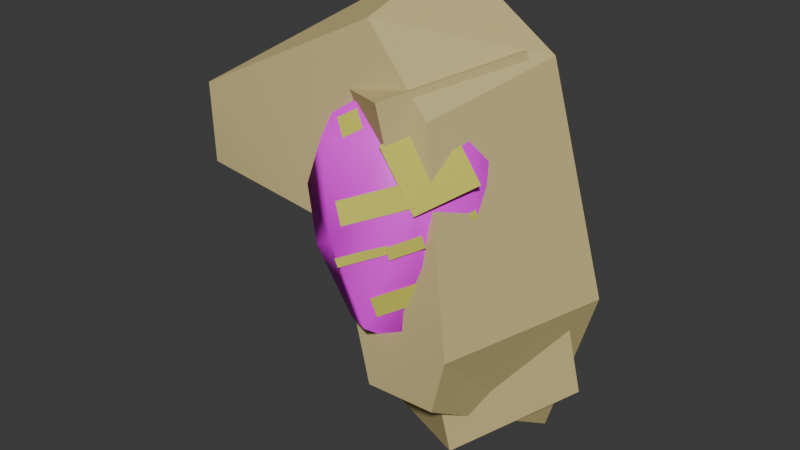 # Source: left_torso_armor.blend  (saved by Blender 4.2.67; exported with 4.5.12 LTS)
import bpy
from mathutils import Matrix  # noqa: F401  (used for matrix-valued properties, if any)

bpy.ops.wm.read_factory_settings(use_empty=True)
scene = bpy.context.scene
scene.name = 'Scene'

# ---- collections
col_collection = bpy.data.collections.new('Collection'); scene.collection.children.link(col_collection)

# ---- images (referenced by path relative to the original .blend; pixels are not part of the script)
import os
ASSET_DIR = os.environ.get("B2B_ASSET_DIR", "")  # directory of the original .blend (textures are referenced by path, not embedded)
HERE = os.path.dirname(os.path.abspath(__file__))  # packed textures are extracted next to this script under _unpacked/

def load_image(name, relpath, width, height, colorspace="sRGB"):
    """Load a texture the original file referenced (path relative to the .blend, or extracted next to this script)."""
    p = next((c for c in (os.path.join(HERE, relpath), os.path.join(ASSET_DIR, relpath)) if relpath and os.path.exists(c)), "")
    if p:
        img = bpy.data.images.load(p, check_existing=True)
        img.name = name
    else:  # same state as the original file: an image datablock whose file is absent (Cycles renders it pink)
        img = bpy.data.images.new(name, width, height)
        img.source = "FILE"
        img.filepath = "//" + (relpath or name)
    img.colorspace_settings.name = colorspace
    return img
img_heretic_tif = load_image('heretic.tif', 'heretic.tif', 1024, 1024, 'sRGB')

# ---- materials (node trees are filled in below, after node groups)
mat_tough_floodflesh_combatform = bpy.data.materials.new('tough_floodflesh_combatform')
mat_tough_floodflesh_combatform.diffuse_color = (0.6071, 0.4981, 0.2323, 1.0)
mat_heretic_armor = bpy.data.materials.new('heretic_armor')
mat_inset_lights = bpy.data.materials.new('inset_lights')
mat_inset_lights.diffuse_color = (0.6129, 0.5928, 0.09519, 1.0)

# ---- material node trees
mat_heretic_armor.use_nodes = True; mat_heretic_armor.node_tree.nodes.clear()
_N = mat_heretic_armor.node_tree.nodes; _L = mat_heretic_armor.node_tree.links
n0 = _N.new('ShaderNodeBsdfPrincipled'); n0.name = 'Principled BSDF'; n0.location = (10, 300)
n1 = _N.new('ShaderNodeOutputMaterial'); n1.name = 'Material Output'; n1.location = (300, 300)
n2 = _N.new('ShaderNodeTexImage'); n2.name = 'Image Texture'; n2.location = (-280, 280)
n2.image = img_heretic_tif
_L.new(n0.outputs[0], n1.inputs[0])
_L.new(n2.outputs[0], n0.inputs[0])
n1.is_active_output = True

# ---- world
world_world = bpy.data.worlds.new('World'); scene.world = world_world
world_world.use_nodes = True; world_world.node_tree.nodes.clear()
_N = world_world.node_tree.nodes; _L = world_world.node_tree.links
n0 = _N.new('ShaderNodeOutputWorld'); n0.name = 'World Output'; n0.location = (300, 300)
n1 = _N.new('ShaderNodeBackground'); n1.name = 'Background'; n1.location = (10, 300)
n1.inputs[0].default_value = (0.05088, 0.05088, 0.05088, 1.0)
_L.new(n1.outputs[0], n0.inputs[0])
n0.is_active_output = True
world_world.color = (0.05088, 0.05088, 0.05088)
world_world.sun_shadow_jitter_overblur = 0.0

# ---- meshes
me_phy_right_torso_armor = bpy.data.meshes.new('$phy_right_torso_armor')
me_phy_right_torso_armor.from_pydata([(-0.5, -0.5, -0.5), (-0.5, -0.5, 0.5), (-0.5, 0.5, -0.5), (-0.5, 0.5, 0.5), (0.5, -0.5, -0.5), (0.5, -0.5, 0.5), (0.5, 0.5, -0.5), (0.5, 0.5, 0.5)], [], [(0, 1, 3, 2), (2, 3, 7, 6), (6, 7, 5, 4), (4, 5, 1, 0), (2, 6, 4, 0), (7, 3, 1, 5)])
me_phy_right_torso_armor.materials.append(mat_tough_floodflesh_combatform)
me_phy_right_torso_armor.update()
me_right_torso_armor_base_body = bpy.data.meshes.new('@right_torso_armor_base body')
me_right_torso_armor_base_body.from_pydata([(-0.01687, -4.348, 1.563), (1.861, -4.54, -5.526), (5.341, -4.54, -5.403), (-0.01687, -4.348, 1.563), (5.341, -4.54, -5.403), (6.032, -4.636, -2.619), (-0.01687, -4.348, 1.563), (6.032, -4.636, -2.619), (3.78, -3.143, 6.823), (-0.01687, -4.348, 1.563), (3.78, -3.143, 6.823), (0.5501, -2.856, 10.34), (-0.01687, -4.348, 1.563), (0.5501, -2.856, 10.34), (-7.476, -4.348, 6.267), (-0.01687, -4.348, 1.563), (-7.476, -4.348, 6.267), (-7.353, -4.348, 2.499), (2.115, 1.445, -0.1273), (1.861, 4.77, -11.54), (1.861, -4.54, -5.526), (1.861, -4.54, -5.526), (-0.01687, -4.348, 1.563), (2.115, 1.445, -0.1273), (1.861, 4.77, -11.54), (5.341, 4.77, -11.41), (5.341, -4.54, -5.403), (5.341, -4.54, -5.403), (1.861, -4.54, -5.526), (1.861, 4.77, -11.54), (5.341, 4.77, -11.41), (8.044, 4.13, -2.819), (6.032, -4.636, -2.619), (6.032, -4.636, -2.619), (5.341, -4.54, -5.403), (5.341, 4.77, -11.41), (8.044, 4.13, -2.819), (5.792, 2.723, 8.478), (3.78, -3.143, 6.823), (3.78, -3.143, 6.823), (6.032, -4.636, -2.619), (8.044, 4.13, -2.819), (5.792, 2.723, 8.478), (0.5501, 2.723, 12.0), (0.5501, -2.856, 10.34), (0.5501, -2.856, 10.34), (3.78, -3.143, 6.823), (5.792, 2.723, 8.478), (0.5501, 2.723, 12.0), (-2.135, 2.483, 6.267), (-7.476, -4.348, 6.267), (-7.476, -4.348, 6.267), (0.5501, -2.856, 10.34), (0.5501, 2.723, 12.0), (-2.135, 2.483, 6.267), (-2.448, 2.483, 3.871), (-7.353, -4.348, 2.499), (-7.353, -4.348, 2.499), (-7.476, -4.348, 6.267), (-2.135, 2.483, 6.267), (-2.448, 2.483, 3.871), (2.115, 1.445, -0.1273), (-0.01687, -4.348, 1.563), (-0.01687, -4.348, 1.563), (-7.353, -4.348, 2.499), (-2.448, 2.483, 3.871), (2.115, 1.445, -0.1273), (-2.448, 2.483, 3.871), (-2.135, 2.483, 6.267), (-2.135, 2.483, 6.267), (0.5501, 2.723, 12.0), (5.792, 2.723, 8.478), (2.115, 1.445, -0.1273), (-2.135, 2.483, 6.267), (5.792, 2.723, 8.478), (2.115, 1.445, -0.1273), (5.792, 2.723, 8.478), (8.044, 4.13, -2.819), (2.115, 1.445, -0.1273), (8.044, 4.13, -2.819), (5.341, 4.77, -11.41), (2.115, 1.445, -0.1273), (5.341, 4.77, -11.41), (1.861, 4.77, -11.54)], [], [(0, 1, 2), (3, 4, 5), (6, 7, 8), (9, 10, 11), (12, 13, 14), (15, 16, 17), (18, 19, 20), (21, 22, 23), (24, 25, 26), (27, 28, 29), (30, 31, 32), (33, 34, 35), (36, 37, 38), (39, 40, 41), (42, 43, 44), (45, 46, 47), (48, 49, 50), (51, 52, 53), (54, 55, 56), (57, 58, 59), (60, 61, 62), (63, 64, 65), (66, 67, 68), (69, 70, 71), (72, 73, 74), (75, 76, 77), (78, 79, 80), (81, 82, 83)])
me_right_torso_armor_base_body.polygons.foreach_set('use_smooth', [True] * 28)
_ca = me_right_torso_armor_base_body.color_attributes.new('color', 'FLOAT_COLOR', 'POINT')
_ca.data.foreach_set('color', [0.0, 0.0, 0.0, 1.0, 0.0, 0.0, 0.0, 1.0, 0.0, 0.0, 0.0, 1.0, 0.0, 0.0, 0.0, 1.0, 0.0, 0.0, 0.0, 1.0, 0.0, 0.0, 0.0, 1.0, 0.0, 0.0, 0.0, 1.0, 0.0, 0.0, 0.0, 1.0, 0.0, 0.0, 0.0, 1.0, 0.0, 0.0, 0.0, 1.0, 0.0, 0.0, 0.0, 1.0, 0.0, 0.0, 0.0, 1.0, 0.0, 0.0, 0.0, 1.0, 0.0, 0.0, 0.0, 1.0, 0.0, 0.0, 0.0, 1.0, 0.0, 0.0, 0.0, 1.0, 0.0, 0.0, 0.0, 1.0, 0.0, 0.0, 0.0, 1.0, 0.0, 0.0, 0.0, 1.0, 0.0, 0.0, 0.0, 1.0, 0.0, 0.0, 0.0, 1.0, 0.0, 0.0, 0.0, 1.0, 0.0, 0.0, 0.0, 1.0, 0.0, 0.0, 0.0, 1.0, 0.0, 0.0, 0.0, 1.0, 0.0, 0.0, 0.0, 1.0, 0.0, 0.0, 0.0, 1.0, 0.0, 0.0, 0.0, 1.0, 0.0, 0.0, 0.0, 1.0, 0.0, 0.0, 0.0, 1.0, 0.0, 0.0, 0.0, 1.0, 0.0, 0.0, 0.0, 1.0, 0.0, 0.0, 0.0, 1.0, 0.0, 0.0, 0.0, 1.0, 0.0, 0.0, 0.0, 1.0, 0.0, 0.0, 0.0, 1.0, 0.0, 0.0, 0.0, 1.0, 0.0, 0.0, 0.0, 1.0, 0.0, 0.0, 0.0, 1.0, 0.0, 0.0, 0.0, 1.0, 0.0, 0.0, 0.0, 1.0, 0.0, 0.0, 0.0, 1.0, 0.0, 0.0, 0.0, 1.0, 0.0, 0.0, 0.0, 1.0, 0.0, 0.0, 0.0, 1.0, 0.0, 0.0, 0.0, 1.0, 0.0, 0.0, 0.0, 1.0, 0.0, 0.0, 0.0, 1.0, 0.0, 0.0, 0.0, 1.0, 0.0, 0.0, 0.0, 1.0, 0.0, 0.0, 0.0, 1.0, 0.0, 0.0, 0.0, 1.0, 0.0, 0.0, 0.0, 1.0, 0.0, 0.0, 0.0, 1.0, 0.0, 0.0, 0.0, 1.0, 0.0, 0.0, 0.0, 1.0, 0.0, 0.0, 0.0, 1.0, 0.0, 0.0, 0.0, 1.0, 0.0, 0.0, 0.0, 1.0, 0.0, 0.0, 0.0, 1.0, 0.0, 0.0, 0.0, 1.0, 0.0, 0.0, 0.0, 1.0, 0.0, 0.0, 0.0, 1.0, 0.0, 0.0, 0.0, 1.0, 0.0, 0.0, 0.0, 1.0, 0.0, 0.0, 0.0, 1.0, 0.0, 0.0, 0.0, 1.0, 0.0, 0.0, 0.0, 1.0, 0.0, 0.0, 0.0, 1.0, 0.0, 0.0, 0.0, 1.0, 0.0, 0.0, 0.0, 1.0, 0.0, 0.0, 0.0, 1.0, 0.0, 0.0, 0.0, 1.0, 0.0, 0.0, 0.0, 1.0, 0.0, 0.0, 0.0, 1.0, 0.0, 0.0, 0.0, 1.0, 0.0, 0.0, 0.0, 1.0, 0.0, 0.0, 0.0, 1.0, 0.0, 0.0, 0.0, 1.0, 0.0, 0.0, 0.0, 1.0, 0.0, 0.0, 0.0, 1.0, 0.0, 0.0, 0.0, 1.0, 0.0, 0.0, 0.0, 1.0, 0.0, 0.0, 0.0, 1.0])
me_right_torso_armor_base_body.materials.append(mat_tough_floodflesh_combatform)
me_right_torso_armor_base_body.update()
me_right_torso_armor_base_body.normals_split_custom_set([tuple(v) for v in zip(*[iter([0.05833, -0.9906, 0.1241, -0.0009458, -0.9996, 0.0268, -0.03005, -0.9995, 0.00441, 0.05832, -0.9906, 0.1241, -0.03006, -0.9995, 0.004396, -0.02406, -0.9991, 0.03391, 0.05836, -0.9905, 0.1241, -0.02406, -0.9991, 0.03392, 0.0833, -0.9828, 0.1649, 0.05835, -0.9906, 0.1241, 0.08331, -0.9828, 0.1649, 0.09548, -0.9824, 0.1607, 0.05836, -0.9905, 0.1241, 0.09547, -0.9824, 0.1607, 0.05242, -0.9952, 0.08313, 0.05833, -0.9906, 0.1241, 0.05242, -0.9952, 0.08311, 0.0, -1.0, -3.465e-08, -0.9995, 0.0177, 0.02742, -0.9995, 0.0177, 0.02742, -0.9995, 0.0177, 0.02742, -0.9295, 0.268, -0.2534, -0.9295, 0.268, -0.2534, -0.9295, 0.268, -0.2534, 0.02964, -0.5422, -0.8397, 0.02964, -0.5422, -0.8397, 0.02964, -0.5422, -0.8397, 0.02964, -0.5422, -0.8397, 0.02964, -0.5422, -0.8397, 0.02964, -0.5422, -0.8397, 0.9259, -0.2195, -0.3075, 0.9259, -0.2195, -0.3075, 0.9259, -0.2195, -0.3075, 0.9573, -0.1568, -0.2429, 0.9573, -0.1568, -0.2429, 0.9573, -0.1568, -0.2429, 0.9238, -0.3563, 0.1398, 0.9238, -0.3563, 0.1398, 0.9238, -0.3563, 0.1398, 0.9429, -0.2106, 0.2582, 0.9429, -0.2106, 0.2582, 0.9429, -0.2106, 0.2582, 0.5415, -0.2391, 0.806, 0.5415, -0.2391, 0.806, 0.5415, -0.2391, 0.806, 0.6572, -0.4048, 0.6358, 0.6572, -0.4048, 0.6358, 0.6572, -0.4048, 0.6358, -0.7451, 0.5826, 0.3245, -0.7451, 0.5826, 0.3245, -0.7451, 0.5826, 0.3245, -0.3982, -0.2609, 0.8794, -0.3982, -0.2609, 0.8794, -0.3982, -0.2609, 0.8794, -0.8176, 0.5658, 0.1067, -0.8176, 0.5658, 0.1067, -0.8176, 0.5658, 0.1067, -0.7875, 0.6158, -0.02568, -0.7875, 0.6158, -0.02568, -0.7875, 0.6158, -0.02568, -0.6561, 0.02134, -0.7543, -0.6561, 0.02134, -0.7543, -0.6561, 0.02134, -0.7543, -0.1216, 0.2786, -0.9527, -0.1216, 0.2786, -0.9527, -0.1216, 0.2786, -0.9527, -0.2204, 0.9749, 0.03242, 0.1999, 0.9795, -0.02609, 0.05035, 0.9952, -0.08416, 0.0503, 0.9952, -0.08417, -0.02142, 0.9993, -0.03188, -0.113, 0.9918, -0.0598, -0.2204, 0.9749, 0.03245, 0.05028, 0.9952, -0.08421, -0.113, 0.9918, -0.05985, -0.2205, 0.9748, 0.03246, -0.1131, 0.9918, -0.05979, -0.3614, 0.9239, 0.1254, -0.2205, 0.9749, 0.03249, -0.3614, 0.9239, 0.1254, -0.1143, 0.9613, 0.2505, -0.2204, 0.9749, 0.03248, -0.1142, 0.9613, 0.2506, -0.009882, 0.96, 0.28])] * 3)])
me_l5_heretic_l5_base_body_021 = bpy.data.meshes.new('L5_heretic_L5 base body.021')
me_l5_heretic_l5_base_body_021.from_pydata([(1.712, -6.57, 2.401), (-1.497, 0.3843, 7.866), (-0.6093, -0.1773, 8.724), (-1.068, -2.71, 6.89), (1.171, -2.836, 7.949), (3.136, 1.198, -4.318), (5.446, 0.08834, -2.404), (1.822, -2.403, -4.356), (1.436, -5.087, -1.975), (-0.7203, -5.272, 3.679), (0.7976, -6.395, 1.828), (5.18, -2.113, 4.582), (4.868, 1.789, 0.495), (4.583, -3.511, -2.295), (2.693, -4.006, 6.064), (0.659, 0.9328, 9.422), (2.954, 1.427, 7.756), (-0.3971, -4.726, 5.609), (4.302, -4.562, 3.726), (2.648, -5.679, -1.792), (3.722, 2.131, 2.144), (5.024, -0.238, 4.77), (4.399, 0.8805, 5.306), (3.132, 0.3032, 8.713), (-1.236, -3.451, 5.404), (4.63, -4.132, 2.042), (3.604, -5.179, 1.557), (3.458, -5.294, 2.114), (4.484, -4.247, 2.599), (3.654, -1.702, 6.689), (2.483, -4.487, 5.972), (4.422, -4.679, 3.554), (5.593, -1.894, 4.271), (5.366, -0.8994, 1.376), (5.44, -0.2931, -1.645), (4.664, -3.214, -2.251), (4.59, -3.821, 0.7709), (3.443, -5.183, 2.209), (3.567, -5.141, 1.821), (1.82, -6.463, 1.554), (1.944, -6.422, 1.165), (4.605, -3.635, 2.221), (4.507, -3.686, 2.613), (5.211, -1.677, 3.031), (5.309, -1.627, 2.639), (3.852, -4.282, 4.728), (1.943, -6.176, 2.922), (1.434, -5.921, 3.777), (4.361, -4.537, 3.873), (4.974, -3.51, 0.6686), (3.081, -5.364, -1.195), (2.969, -5.662, -0.2182), (5.086, -3.212, -0.3077), (0.6833, -3.701, 6.868), (1.302, -4.067, 6.253), (0.5926, -4.49, 5.791), (-0.02578, -4.125, 6.407)], [], [(0, 8, 19), (11, 18, 6), (3, 2, 1), (3, 17, 4), (18, 13, 6), (7, 5, 6), (14, 18, 23), (13, 7, 6), (19, 8, 7), (12, 20, 21), (23, 11, 21), (11, 6, 21), (0, 9, 10), (8, 0, 10), (0, 17, 9), (23, 18, 11), (12, 21, 6), (18, 19, 13), (4, 17, 14), (23, 22, 16), (24, 9, 17), (15, 2, 4), (19, 7, 13), (18, 0, 19), (20, 22, 21), (22, 23, 21), (14, 0, 18), (15, 4, 23), (3, 24, 17), (2, 3, 4), (17, 0, 14), (4, 14, 23), (26, 25, 28), (26, 28, 27), (29, 30, 32), (31, 32, 30), (33, 36, 34), (35, 34, 36), (37, 39, 38), (40, 38, 39), (41, 44, 42), (43, 42, 44), (45, 47, 48), (46, 48, 47), (49, 51, 52), (50, 52, 51), (53, 56, 54), (55, 54, 56), (5, 20, 12), (8, 10, 20), (20, 10, 9), (1, 24, 3), (24, 16, 9), (1, 16, 24), (1, 15, 16), (5, 12, 6), (22, 20, 16), (15, 23, 16), (5, 7, 8), (8, 20, 5), (20, 9, 16), (15, 1, 2)])
me_l5_heretic_l5_base_body_021.polygons.foreach_set('use_smooth', [True] * 62)
me_l5_heretic_l5_base_body_021.polygons.foreach_set('material_index', [0, 0, 0, 0, 0, 0, 0, 0, 0, 0, 0, 0, 0, 0, 0, 0, 0, 0, 0, 0, 0, 0, 0, 0, 0, 0, 0, 0, 0, 0, 0, 0, 1, 1, 1, 1, 1, 1, 1, 1, 1, 1, 1, 1, 1, 1, 1, 1, 0, 0, 0, 0, 0, 0, 0, 0, 0, 0, 0, 0, 0, 0])
_uv = me_l5_heretic_l5_base_body_021.uv_layers.new(name='UVMap_0')
_uv.uv.foreach_set('vector', [0.1419, 0.3585, 0.1852, 0.3879, 0.1847, 0.3552, 0.1345, 0.2812, 0.1378, 0.311, 0.2054, 0.2694, 0.05115, 0.343, 0.04926, 0.2625, 0.04127, 0.2481, 0.05115, 0.343, 0.09136, 0.3516, 0.07431, 0.3068, 0.1378, 0.311, 0.1979, 0.3216, 0.2054, 0.2694, 0.2352, 0.329, 0.2368, 0.2488, 0.2054, 0.2694, 0.1069, 0.3123, 0.1378, 0.311, 0.08848, 0.2541, 0.1979, 0.3216, 0.2352, 0.329, 0.2054, 0.2694, 0.1847, 0.3552, 0.1852, 0.3879, 0.2352, 0.329, 0.1762, 0.247, 0.1566, 0.246, 0.1349, 0.2638, 0.08848, 0.2541, 0.1345, 0.2812, 0.1349, 0.2638, 0.1345, 0.2812, 0.2054, 0.2694, 0.1349, 0.2638, 0.1419, 0.3585, 0.1078, 0.394, 0.1409, 0.3939, 0.1852, 0.3879, 0.1419, 0.3585, 0.1409, 0.3939, 0.1419, 0.3585, 0.09136, 0.3516, 0.1078, 0.394, 0.08848, 0.2541, 0.1378, 0.311, 0.1345, 0.2812, 0.1762, 0.247, 0.1349, 0.2638, 0.2054, 0.2694, 0.1378, 0.311, 0.1847, 0.3552, 0.1979, 0.3216, 0.07431, 0.3068, 0.09136, 0.3516, 0.1069, 0.3123, 0.08848, 0.2541, 0.1289, 0.2547, 0.1012, 0.2423, 0.07388, 0.3802, 0.1078, 0.394, 0.09136, 0.3516, 0.06644, 0.2509, 0.04926, 0.2625, 0.07431, 0.3068, 0.1847, 0.3552, 0.2352, 0.329, 0.1979, 0.3216, 0.1378, 0.311, 0.1419, 0.3585, 0.1847, 0.3552, 0.1566, 0.246, 0.1289, 0.2547, 0.1349, 0.2638, 0.1289, 0.2547, 0.08848, 0.2541, 0.1349, 0.2638, 0.1069, 0.3123, 0.1419, 0.3585, 0.1378, 0.311, 0.06644, 0.2509, 0.07431, 0.3068, 0.08848, 0.2541, 0.05115, 0.343, 0.07388, 0.3802, 0.09136, 0.3516, 0.04926, 0.2625, 0.05115, 0.343, 0.07431, 0.3068, 0.09136, 0.3516, 0.1419, 0.3585, 0.1069, 0.3123, 0.07431, 0.3068, 0.1069, 0.3123, 0.08848, 0.2541, 0.6802, 0.4819, 0.6802, 0.5891, 0.6105, 0.5891, 0.6802, 0.4819, 0.6105, 0.5891, 0.6105, 0.4819, 0.292, 0.8585, 0.3702, 0.8585, 0.292, 0.7803, 0.3702, 0.7803, 0.292, 0.7803, 0.3702, 0.8585, 0.292, 0.8585, 0.3702, 0.8585, 0.292, 0.7803, 0.3702, 0.7803, 0.292, 0.7803, 0.3702, 0.8585, 0.148, 0.4832, 0.2564, 0.4832, 0.148, 0.4641, 0.2564, 0.4641, 0.148, 0.4641, 0.2564, 0.4832, 0.148, 0.4832, 0.2564, 0.4832, 0.148, 0.4641, 0.2564, 0.4641, 0.148, 0.4641, 0.2564, 0.4832, 0.4007, 0.05976, 0.5052, 0.05976, 0.4007, 0.001821, 0.5052, 0.001821, 0.4007, 0.001821, 0.5052, 0.05976, 0.4007, 0.05976, 0.5052, 0.05976, 0.4007, 0.001821, 0.5052, 0.001821, 0.4007, 0.001821, 0.5052, 0.05976, 0.6159, 0.05933, 0.7058, 0.05933, 0.6159, 0.00267, 0.7058, 0.00267, 0.6159, 0.00267, 0.7058, 0.05933, 0.0, 0.0, 0.0, 0.0, 0.0, 0.0, 0.1852, 0.3879, 0.1409, 0.3939, 0.0, 0.0, 0.1566, 0.246, 0.1409, 0.3939, 0.1078, 0.394, 0.04127, 0.2481, 0.07388, 0.3802, 0.05115, 0.343, 0.07388, 0.3802, 0.1012, 0.2423, 0.1078, 0.394, 0.04127, 0.2481, 0.1012, 0.2423, 0.07388, 0.3802, 0.04127, 0.2481, 0.0, 0.0, 0.1012, 0.2423, 0.0, 0.0, 0.0, 0.0, 0.0, 0.0, 0.1289, 0.2547, 0.1566, 0.246, 0.1012, 0.2423, 0.06644, 0.2509, 0.08848, 0.2541, 0.1012, 0.2423, 0.2368, 0.2488, 0.2352, 0.329, 0.1852, 0.3879, 0.1852, 0.3879, 0.0, 0.0, 0.0, 0.0, 0.1566, 0.246, 0.1078, 0.394, 0.1012, 0.2423, 0.0, 0.0, 0.04127, 0.2481, 0.04926, 0.2625])
me_l5_heretic_l5_base_body_021.materials.append(mat_heretic_armor)
me_l5_heretic_l5_base_body_021.materials.append(mat_inset_lights)
me_l5_heretic_l5_base_body_021.update()
me_l5_heretic_l5_base_body_021.normals_split_custom_set([tuple(v) for v in zip(*[iter([-0.2122, -0.977, 0.0198, -0.4913, -0.2704, -0.828, 0.6146, -0.7744, -0.1503, 0.9241, -0.2364, 0.3002, 0.7459, -0.6171, 0.2507, 0.9697, 0.2169, 0.1126, -0.08257, -0.7847, 0.6144, -0.6294, 0.4142, 0.6575, -0.7816, 0.6237, -0.006211, -0.08257, -0.7847, 0.6144, -0.03035, -0.777, 0.6287, 0.05613, -0.5839, 0.8099, 0.7459, -0.6171, 0.2507, 0.4823, -0.342, -0.8065, 0.9697, 0.2169, 0.1126, -0.9489, 0.06455, 0.3088, -0.2484, 0.9648, -0.08655, 0.9697, 0.2169, 0.1126, 0.4261, -0.6712, 0.6066, 0.7459, -0.6171, 0.2507, 0.8527, 0.01943, 0.5221, 0.4823, -0.342, -0.8065, -0.9489, 0.06455, 0.3088, 0.9697, 0.2169, 0.1126, 0.6146, -0.7744, -0.1503, -0.4913, -0.2704, -0.828, -0.9489, 0.06455, 0.3088, 0.8801, 0.4376, -0.1843, -0.6863, 0.5523, -0.4732, 0.9442, 0.2354, 0.2306, 0.8527, 0.01943, 0.5221, 0.9241, -0.2364, 0.3002, 0.9442, 0.2354, 0.2306, 0.9241, -0.2364, 0.3002, 0.9697, 0.2169, 0.1126, 0.9442, 0.2354, 0.2306, -0.2122, -0.977, 0.0198, -0.8069, 0.3318, -0.4886, -0.6185, -0.7858, 0.001189, -0.4913, -0.2704, -0.828, -0.2122, -0.977, 0.0198, -0.6185, -0.7858, 0.001189, -0.2122, -0.977, 0.0198, -0.03035, -0.777, 0.6287, -0.8069, 0.3318, -0.4886, 0.8527, 0.01943, 0.5221, 0.7459, -0.6171, 0.2507, 0.9241, -0.2364, 0.3002, 0.8801, 0.4376, -0.1843, 0.9442, 0.2354, 0.2306, 0.9697, 0.2169, 0.1126, 0.7459, -0.6171, 0.2507, 0.6146, -0.7744, -0.1503, 0.4823, -0.342, -0.8065, 0.05613, -0.5839, 0.8099, -0.03035, -0.777, 0.6287, 0.4261, -0.6712, 0.6066, 0.8527, 0.01943, 0.5221, 0.7127, 0.6983, 0.06682, 0.2642, 0.9513, 0.159, -0.4723, 0.4921, -0.7313, -0.8069, 0.3318, -0.4886, -0.03035, -0.777, 0.6287, -0.5029, 0.7772, 0.3783, -0.6294, 0.4142, 0.6575, 0.05613, -0.5839, 0.8099, 0.6146, -0.7744, -0.1503, -0.9489, 0.06455, 0.3088, 0.4823, -0.342, -0.8065, 0.7459, -0.6171, 0.2507, -0.2122, -0.977, 0.0198, 0.6146, -0.7744, -0.1503, -0.6863, 0.5523, -0.4732, 0.7127, 0.6983, 0.06682, 0.9442, 0.2354, 0.2306, 0.7127, 0.6983, 0.06682, 0.8527, 0.01943, 0.5221, 0.9442, 0.2354, 0.2306, 0.4261, -0.6712, 0.6066, -0.2122, -0.977, 0.0198, 0.7459, -0.6171, 0.2507, -0.5029, 0.7772, 0.3783, 0.05613, -0.5839, 0.8099, 0.8527, 0.01943, 0.5221, -0.08257, -0.7847, 0.6144, -0.4723, 0.4921, -0.7313, -0.03035, -0.777, 0.6287, -0.6294, 0.4142, 0.6575, -0.08257, -0.7847, 0.6144, 0.05613, -0.5839, 0.8099, -0.03035, -0.777, 0.6287, -0.2122, -0.977, 0.0198, 0.4261, -0.6712, 0.6066, 0.05613, -0.5839, 0.8099, 0.4261, -0.6712, 0.6066, 0.8527, 0.01943, 0.5221, 0.7049, -0.7083, 0.03861, 0.7049, -0.7083, 0.03861, 0.7049, -0.7083, 0.03861, 0.7049, -0.7083, 0.03861, 0.7049, -0.7083, 0.03861, 0.7049, -0.7083, 0.03861, 0.684, -0.4378, 0.5835, 0.684, -0.4378, 0.5835, 0.684, -0.4378, 0.5835, 0.684, -0.4378, 0.5835, 0.684, -0.4378, 0.5835, 0.684, -0.4378, 0.5835, 0.9675, -0.2515, -0.02682, 0.9675, -0.2515, -0.02682, 0.9675, -0.2515, -0.02682, 0.9675, -0.2515, -0.02682, 0.9675, -0.2515, -0.02682, 0.9675, -0.2515, -0.02682, 0.5903, -0.8007, 0.1026, 0.5903, -0.8007, 0.1026, 0.5903, -0.8007, 0.1026, 0.5903, -0.8007, 0.1026, 0.5903, -0.8007, 0.1026, 0.5903, -0.8007, 0.1026, 0.9156, -0.3586, 0.1819, 0.9156, -0.3586, 0.1819, 0.9156, -0.3586, 0.1819, 0.9156, -0.3586, 0.1819, 0.9156, -0.3586, 0.1819, 0.9156, -0.3586, 0.1819, 0.3672, -0.8086, 0.4597, 0.3672, -0.8086, 0.4597, 0.3672, -0.8086, 0.4597, 0.3672, -0.8086, 0.4597, 0.3672, -0.8086, 0.4597, 0.3672, -0.8086, 0.4597, 0.7498, -0.6519, -0.1133, 0.7498, -0.6519, -0.1133, 0.7498, -0.6519, -0.1133, 0.7498, -0.6519, -0.1133, 0.7498, -0.6519, -0.1133, 0.7498, -0.6519, -0.1133, 0.1029, -0.8065, 0.5822, 0.1029, -0.8065, 0.5822, 0.1029, -0.8065, 0.5822, 0.1029, -0.8065, 0.5822, 0.1029, -0.8065, 0.5822, 0.1029, -0.8065, 0.5822, -0.2484, 0.9648, -0.08655, -0.6863, 0.5523, -0.4732, 0.8801, 0.4376, -0.1843, -0.4913, -0.2704, -0.828, -0.6185, -0.7858, 0.001189, -0.6863, 0.5523, -0.4732, -0.6863, 0.5523, -0.4732, -0.6185, -0.7858, 0.001189, -0.8069, 0.3318, -0.4886, -0.7816, 0.6237, -0.006211, -0.4723, 0.4921, -0.7313, -0.08257, -0.7847, 0.6144, -0.4723, 0.4921, -0.7313, 0.2642, 0.9513, 0.159, -0.8069, 0.3318, -0.4886, -0.7816, 0.6237, -0.006211, 0.2642, 0.9513, 0.159, -0.4723, 0.4921, -0.7313, -0.7816, 0.6237, -0.006211, -0.5029, 0.7772, 0.3783, 0.2642, 0.9513, 0.159, -0.2484, 0.9648, -0.08655, 0.8801, 0.4376, -0.1843, 0.9697, 0.2169, 0.1126, 0.7127, 0.6983, 0.06682, -0.6863, 0.5523, -0.4732, 0.2642, 0.9513, 0.159, -0.5029, 0.7772, 0.3783, 0.8527, 0.01943, 0.5221, 0.2642, 0.9513, 0.159, -0.2484, 0.9648, -0.08655, -0.9489, 0.06455, 0.3088, -0.4913, -0.2704, -0.828, -0.4913, -0.2704, -0.828, -0.6863, 0.5523, -0.4732, -0.2484, 0.9648, -0.08655, -0.6863, 0.5523, -0.4732, -0.8069, 0.3318, -0.4886, 0.2642, 0.9513, 0.159, -0.5029, 0.7772, 0.3783, -0.7816, 0.6237, -0.006211, -0.6294, 0.4142, 0.6575])] * 3)])
arm_armature = bpy.data.armatures.new('Armature')  # bones are not reproduced

# ---- objects
ob_armature = bpy.data.objects.new('Armature', arm_armature)
ob_ground_point01 = bpy.data.objects.new('#ground_point01', None)
ob_phy_right_torso_armor = bpy.data.objects.new('$phy_right_torso_armor', me_phy_right_torso_armor)
ob_right_torso_armor_base_body = bpy.data.objects.new('@right_torso_armor_base body', me_right_torso_armor_base_body)
ob_base_l_torso_armor = bpy.data.objects.new('base l_torso_armor', me_l5_heretic_l5_base_body_021)

# ---- transforms, parenting, visibility, modifiers, constraints
ob_armature.location = (0.0, 0.0, 0.0)
ob_ground_point01.parent = ob_armature
ob_ground_point01.location = (0.0, -1.0, -2.604e-07)
ob_ground_point01.scale = (-1.0, -1.0, -1.0)
ob_ground_point01.empty_display_type = 'ARROWS'
ob_phy_right_torso_armor.parent = ob_armature
ob_phy_right_torso_armor.location = (2.837, 0.4924, -0.1727)
ob_phy_right_torso_armor.rotation_euler = (0.1623, -0.1071, -0.4445)
ob_phy_right_torso_armor.scale = (5.053, 6.85, 16.62)
ob_right_torso_armor_base_body.parent = ob_armature
ob_right_torso_armor_base_body.location = (0.0, 0.0, 0.0)
_vg = ob_right_torso_armor_base_body.vertex_groups.new(name='frame right_torso_armor')
_vg.add([0, 1, 2, 3, 4, 5, 6, 7, 8, 9, 10, 11, 12, 13, 14, 15, 16, 17, 18, 19, 20, 21, 22, 23, 24, 25, 26, 27, 28, 29, 30, 31, 32, 33, 34, 35, 36, 37, 38, 39, 40, 41, 42, 43, 44, 45, 46, 47, 48, 49, 50, 51, 52, 53, 54, 55, 56, 57, 58, 59, 60, 61, 62, 63, 64, 65, 66, 67, 68, 69, 70, 71, 72, 73, 74, 75, 76, 77, 78, 79, 80, 81, 82, 83], 1.0, 'REPLACE')
_m = ob_right_torso_armor_base_body.modifiers.new('Armature', 'ARMATURE')
_m.object = ob_armature
ob_base_l_torso_armor.parent = ob_armature
ob_base_l_torso_armor.location = (0.0, 0.0, 0.0)
_vg = ob_base_l_torso_armor.vertex_groups.new(name='frame right_torso_armor')
_vg.add([0, 1, 2, 3, 4, 5, 6, 7, 8, 9, 10, 11, 12, 13, 14, 15, 16, 17, 18, 19, 20, 21, 22, 23, 24, 25, 26, 27, 28, 29, 30, 31, 32, 33, 34, 35, 36, 37, 38, 39, 40, 41, 42, 43, 44, 45, 46, 47, 48, 49, 50, 51, 52, 53, 54, 55, 56], 1.0, 'REPLACE')
_m = ob_base_l_torso_armor.modifiers.new('Armature', 'ARMATURE')
_m = ob_base_l_torso_armor.modifiers.new('Triangulate', 'TRIANGULATE')
_m.keep_custom_normals = True
_m = ob_base_l_torso_armor.modifiers.new('EdgeSplit', 'EDGE_SPLIT')
_m.use_edge_angle = False
_m = ob_base_l_torso_armor.modifiers.new('Armature.001', 'ARMATURE')
_m = ob_base_l_torso_armor.modifiers.new('Armature.002', 'ARMATURE')
_m.object = ob_armature

# ---- collection membership
col_collection.objects.link(ob_armature)
col_collection.objects.link(ob_ground_point01)
col_collection.objects.link(ob_phy_right_torso_armor)
col_collection.objects.link(ob_right_torso_armor_base_body)
col_collection.objects.link(ob_base_l_torso_armor)

# ---- scene / render settings (as saved in the file)
scene.frame_start = 1; scene.frame_end = 250; scene.frame_set(1)
scene.render.engine = 'BLENDER_EEVEE_NEXT'
bpy.context.view_layer.update()

# ---- added for rendering (the .blend has no active camera and no usable light): camera, sun
cam_auto = bpy.data.cameras.new('AutoCamera')
cam_auto.lens = 50.0
cam_auto.sensor_width = 36.0
cam_auto.clip_end = 1000.0
ob_auto_camera = bpy.data.objects.new('AutoCamera', cam_auto)
scene.collection.objects.link(ob_auto_camera)
ob_auto_camera.location = (28.6538, -34.5865, 22.9276)
ob_auto_camera.rotation_euler = (1.09748, -7.21219e-08, 0.694738)
scene.camera = ob_auto_camera
light_auto_sun = bpy.data.lights.new('AutoSun', 'SUN')
light_auto_sun.energy = 3.0
light_auto_sun.angle = 0.0523599
ob_auto_sun = bpy.data.objects.new('AutoSun', light_auto_sun)
scene.collection.objects.link(ob_auto_sun)
ob_auto_sun.rotation_euler = (0.872665, 0.174533, 0.523599)
bpy.context.view_layer.update()
